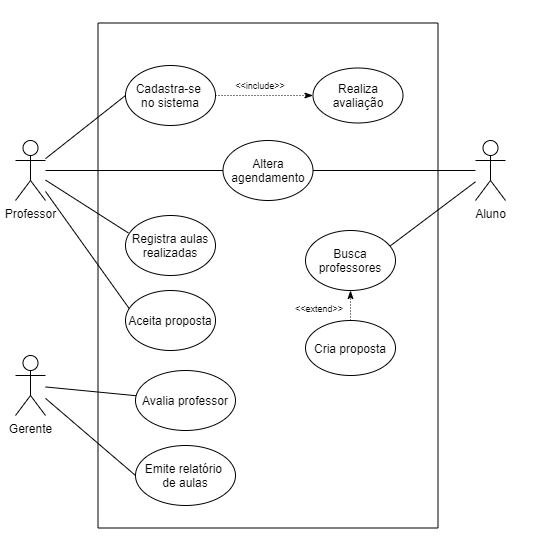

The diagram above was exported from draw.io. Its source (the exported page's mxGraphModel, read from the mxfile embedded in the PNG):
<mxGraphModel dx="865" dy="483" grid="1" gridSize="10" guides="1" tooltips="1" connect="1" arrows="1" fold="1" page="1" pageScale="1" pageWidth="1100" pageHeight="850" background="none" math="0" shadow="0">
  <root>
    <mxCell id="0" />
    <mxCell id="1" parent="0" />
    <mxCell id="BswoBzLeIy7cfPEGdvPO-18" value="" style="rounded=0;whiteSpace=wrap;html=1;fontSize=9;fontColor=none;noLabel=1;labelBorderColor=#FFF3E8;strokeColor=none;" parent="1" vertex="1">
      <mxGeometry x="290" y="150" width="540" height="540" as="geometry" />
    </mxCell>
    <mxCell id="tk0kiTuJRgB-1u9BOM3--72" value="" style="rounded=0;whiteSpace=wrap;html=1;rotation=90;" parent="1" vertex="1">
      <mxGeometry x="305" y="255" width="505" height="340" as="geometry" />
    </mxCell>
    <mxCell id="BswoBzLeIy7cfPEGdvPO-6" style="rounded=0;orthogonalLoop=1;jettySize=auto;html=1;entryX=0;entryY=0.5;entryDx=0;entryDy=0;endArrow=none;endFill=0;" parent="1" source="tk0kiTuJRgB-1u9BOM3--66" target="BswoBzLeIy7cfPEGdvPO-5" edge="1">
      <mxGeometry relative="1" as="geometry" />
    </mxCell>
    <mxCell id="BswoBzLeIy7cfPEGdvPO-10" style="rounded=0;orthogonalLoop=1;jettySize=auto;html=1;entryX=0;entryY=0.5;entryDx=0;entryDy=0;endArrow=none;endFill=0;" parent="1" source="tk0kiTuJRgB-1u9BOM3--66" target="BswoBzLeIy7cfPEGdvPO-9" edge="1">
      <mxGeometry relative="1" as="geometry" />
    </mxCell>
    <mxCell id="BswoBzLeIy7cfPEGdvPO-11" style="rounded=0;orthogonalLoop=1;jettySize=auto;html=1;entryX=0.047;entryY=0.313;entryDx=0;entryDy=0;endArrow=none;endFill=0;entryPerimeter=0;" parent="1" source="tk0kiTuJRgB-1u9BOM3--66" target="BswoBzLeIy7cfPEGdvPO-8" edge="1">
      <mxGeometry relative="1" as="geometry" />
    </mxCell>
    <mxCell id="BswoBzLeIy7cfPEGdvPO-27" style="edgeStyle=none;rounded=0;orthogonalLoop=1;jettySize=auto;html=1;entryX=0.032;entryY=0.291;entryDx=0;entryDy=0;entryPerimeter=0;fontSize=9;fontColor=none;endArrow=none;endFill=0;strokeWidth=1;" parent="1" source="tk0kiTuJRgB-1u9BOM3--66" target="BswoBzLeIy7cfPEGdvPO-25" edge="1">
      <mxGeometry relative="1" as="geometry" />
    </mxCell>
    <mxCell id="tk0kiTuJRgB-1u9BOM3--66" value="Professor" style="shape=umlActor;verticalLabelPosition=bottom;verticalAlign=top;html=1;outlineConnect=0;" parent="1" vertex="1">
      <mxGeometry x="305" y="290" width="30" height="60" as="geometry" />
    </mxCell>
    <mxCell id="tk0kiTuJRgB-1u9BOM3--90" style="rounded=0;orthogonalLoop=1;jettySize=auto;html=1;endArrow=none;endFill=0;" parent="1" source="tk0kiTuJRgB-1u9BOM3--67" target="tk0kiTuJRgB-1u9BOM3--75" edge="1">
      <mxGeometry relative="1" as="geometry" />
    </mxCell>
    <mxCell id="BswoBzLeIy7cfPEGdvPO-2" style="rounded=0;orthogonalLoop=1;jettySize=auto;html=1;endArrow=none;endFill=0;entryX=0;entryY=0.5;entryDx=0;entryDy=0;" parent="1" source="tk0kiTuJRgB-1u9BOM3--67" target="BswoBzLeIy7cfPEGdvPO-1" edge="1">
      <mxGeometry relative="1" as="geometry" />
    </mxCell>
    <mxCell id="tk0kiTuJRgB-1u9BOM3--67" value="Gerente" style="shape=umlActor;verticalLabelPosition=bottom;verticalAlign=top;html=1;outlineConnect=0;" parent="1" vertex="1">
      <mxGeometry x="305" y="505" width="30" height="60" as="geometry" />
    </mxCell>
    <mxCell id="BswoBzLeIy7cfPEGdvPO-4" style="rounded=0;orthogonalLoop=1;jettySize=auto;html=1;entryX=0.937;entryY=0.262;entryDx=0;entryDy=0;endArrow=none;endFill=0;entryPerimeter=0;" parent="1" source="tk0kiTuJRgB-1u9BOM3--68" target="tk0kiTuJRgB-1u9BOM3--78" edge="1">
      <mxGeometry relative="1" as="geometry" />
    </mxCell>
    <mxCell id="BswoBzLeIy7cfPEGdvPO-12" style="rounded=0;orthogonalLoop=1;jettySize=auto;html=1;entryX=1;entryY=0.5;entryDx=0;entryDy=0;endArrow=none;endFill=0;" parent="1" source="tk0kiTuJRgB-1u9BOM3--68" target="BswoBzLeIy7cfPEGdvPO-5" edge="1">
      <mxGeometry relative="1" as="geometry" />
    </mxCell>
    <mxCell id="tk0kiTuJRgB-1u9BOM3--68" value="Aluno" style="shape=umlActor;verticalLabelPosition=bottom;verticalAlign=top;html=1;outlineConnect=0;" parent="1" vertex="1">
      <mxGeometry x="765" y="290" width="30" height="60" as="geometry" />
    </mxCell>
    <mxCell id="tk0kiTuJRgB-1u9BOM3--75" value="Avalia professor" style="ellipse;whiteSpace=wrap;html=1;" parent="1" vertex="1">
      <mxGeometry x="425" y="520" width="100" height="60" as="geometry" />
    </mxCell>
    <mxCell id="tk0kiTuJRgB-1u9BOM3--78" value="Busca professores" style="ellipse;whiteSpace=wrap;html=1;" parent="1" vertex="1">
      <mxGeometry x="595" y="380" width="90" height="60" as="geometry" />
    </mxCell>
    <mxCell id="BswoBzLeIy7cfPEGdvPO-1" value="Emite relatório &lt;br&gt;de aulas" style="ellipse;whiteSpace=wrap;html=1;" parent="1" vertex="1">
      <mxGeometry x="425" y="595" width="100" height="60" as="geometry" />
    </mxCell>
    <mxCell id="BswoBzLeIy7cfPEGdvPO-5" value="Altera agendamento" style="ellipse;whiteSpace=wrap;html=1;" parent="1" vertex="1">
      <mxGeometry x="512.5" y="290" width="90" height="60" as="geometry" />
    </mxCell>
    <mxCell id="BswoBzLeIy7cfPEGdvPO-8" value="Aceita proposta" style="ellipse;whiteSpace=wrap;html=1;" parent="1" vertex="1">
      <mxGeometry x="415" y="440" width="90" height="60" as="geometry" />
    </mxCell>
    <mxCell id="BswoBzLeIy7cfPEGdvPO-24" style="edgeStyle=none;rounded=0;orthogonalLoop=1;jettySize=auto;html=1;dashed=1;dashPattern=1 2;fontSize=9;fontColor=none;endArrow=classicThin;endFill=1;strokeWidth=1;entryX=0;entryY=0.5;entryDx=0;entryDy=0;" parent="1" source="BswoBzLeIy7cfPEGdvPO-9" target="BswoBzLeIy7cfPEGdvPO-19" edge="1">
      <mxGeometry relative="1" as="geometry" />
    </mxCell>
    <mxCell id="BswoBzLeIy7cfPEGdvPO-9" value="Cadastra-se &lt;br&gt;no sistema" style="ellipse;whiteSpace=wrap;html=1;" parent="1" vertex="1">
      <mxGeometry x="415" y="215" width="90" height="60" as="geometry" />
    </mxCell>
    <mxCell id="BswoBzLeIy7cfPEGdvPO-15" value="" style="rounded=0;orthogonalLoop=1;jettySize=auto;html=1;dashed=1;dashPattern=1 2;endArrow=classicThin;endFill=1;strokeWidth=1;" parent="1" source="BswoBzLeIy7cfPEGdvPO-13" target="tk0kiTuJRgB-1u9BOM3--78" edge="1">
      <mxGeometry relative="1" as="geometry" />
    </mxCell>
    <mxCell id="BswoBzLeIy7cfPEGdvPO-13" value="Cria proposta" style="ellipse;whiteSpace=wrap;html=1;" parent="1" vertex="1">
      <mxGeometry x="595" y="470" width="90" height="55" as="geometry" />
    </mxCell>
    <mxCell id="BswoBzLeIy7cfPEGdvPO-17" value="&amp;lt;&amp;lt;extend&amp;gt;&amp;gt;" style="text;html=1;strokeColor=none;fillColor=none;align=center;verticalAlign=middle;whiteSpace=wrap;rounded=0;fontSize=9;" parent="1" vertex="1">
      <mxGeometry x="579" y="443" width="60" height="30" as="geometry" />
    </mxCell>
    <mxCell id="BswoBzLeIy7cfPEGdvPO-19" value="Realiza avaliação" style="ellipse;whiteSpace=wrap;html=1;" parent="1" vertex="1">
      <mxGeometry x="602.5" y="217.5" width="90" height="55" as="geometry" />
    </mxCell>
    <mxCell id="BswoBzLeIy7cfPEGdvPO-25" value="Registra aulas realizadas" style="ellipse;whiteSpace=wrap;html=1;" parent="1" vertex="1">
      <mxGeometry x="415" y="365" width="90" height="60" as="geometry" />
    </mxCell>
    <mxCell id="BswoBzLeIy7cfPEGdvPO-30" value="&amp;lt;&amp;lt;include&amp;gt;&amp;gt;" style="text;html=1;strokeColor=none;fillColor=none;align=center;verticalAlign=middle;whiteSpace=wrap;rounded=0;fontSize=9;" parent="1" vertex="1">
      <mxGeometry x="520" y="220" width="60" height="30" as="geometry" />
    </mxCell>
  </root>
</mxGraphModel>